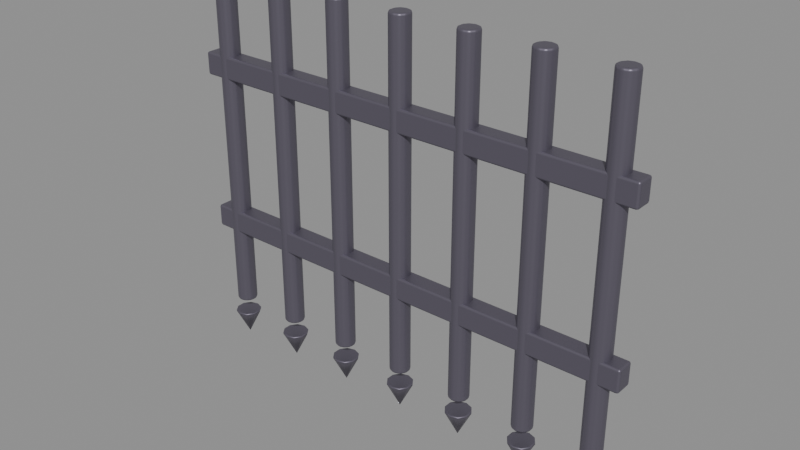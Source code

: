 # Source: grade_porta.blend  (saved by Blender 5.2.45; exported with 4.5.12 LTS)
import bpy
from mathutils import Matrix  # noqa: F401  (used for matrix-valued properties, if any)

bpy.ops.wm.read_factory_settings(use_empty=True)
scene = bpy.context.scene
scene.name = 'Scene'

# ---- materials (node trees are filled in below, after node groups)
mat_ferro = bpy.data.materials.new('ferro')
mat_ferro.diffuse_color = (0.159, 0.1441, 0.1878, 1.0)

# ---- material node trees
mat_ferro.use_nodes = True; mat_ferro.node_tree.nodes.clear()
_N = mat_ferro.node_tree.nodes; _L = mat_ferro.node_tree.links
n0 = _N.new('ShaderNodeBsdfPrincipled'); n0.name = 'Principled BSDF'; n0.location = (-200, 100)
n0.inputs[0].default_value = (0.159, 0.1441, 0.1878, 1.0)
n0.inputs[1].default_value = 0.6
n0.inputs[2].default_value = 0.45
n0.inputs[10].default_value = 0.005
n1 = _N.new('ShaderNodeOutputMaterial'); n1.name = 'Material Output'; n1.location = (200, 100)
_L.new(n0.outputs[0], n1.inputs[0])
n1.is_active_output = True

# ---- meshes
me_grade = bpy.data.meshes.new('Grade')
me_grade.from_pydata([(-0.9, 0.045, 0.0), (-0.9, 0.045, 1.5), (-0.8735, 0.03641, 0.0), (-0.8735, 0.03641, 1.5), (-0.8572, 0.01391, 0.0), (-0.8572, 0.01391, 1.5), (-0.8572, -0.01391, 0.0), (-0.8572, -0.01391, 1.5), (-0.8735, -0.03641, 0.0), (-0.8735, -0.03641, 1.5), (-0.9, -0.045, 0.0), (-0.9, -0.045, 1.5), (-0.9265, -0.03641, 0.0), (-0.9265, -0.03641, 1.5), (-0.9428, -0.01391, 0.0), (-0.9428, -0.01391, 1.5), (-0.9428, 0.01391, 0.0), (-0.9428, 0.01391, 1.5), (-0.9265, 0.03641, 0.0), (-0.9265, 0.03641, 1.5), (-0.9, -0.06, -0.06), (-0.8647, -0.04854, -0.06), (-0.8429, -0.01854, -0.06), (-0.8429, 0.01854, -0.06), (-0.8647, 0.04854, -0.06), (-0.9, 0.06, -0.06), (-0.9353, 0.04854, -0.06), (-0.9571, 0.01854, -0.06), (-0.9571, -0.01854, -0.06), (-0.9353, -0.04854, -0.06), (-0.9, -1.049e-08, -0.18), (-0.6, 0.045, 0.0), (-0.6, 0.045, 1.5), (-0.5735, 0.03641, 0.0), (-0.5735, 0.03641, 1.5), (-0.5572, 0.01391, 0.0), (-0.5572, 0.01391, 1.5), (-0.5572, -0.01391, 0.0), (-0.5572, -0.01391, 1.5), (-0.5735, -0.03641, 0.0), (-0.5735, -0.03641, 1.5), (-0.6, -0.045, 0.0), (-0.6, -0.045, 1.5), (-0.6265, -0.03641, 0.0), (-0.6265, -0.03641, 1.5), (-0.6428, -0.01391, 0.0), (-0.6428, -0.01391, 1.5), (-0.6428, 0.01391, 0.0), (-0.6428, 0.01391, 1.5), (-0.6265, 0.03641, 0.0), (-0.6265, 0.03641, 1.5), (-0.6, -0.06, -0.06), (-0.5647, -0.04854, -0.06), (-0.5429, -0.01854, -0.06), (-0.5429, 0.01854, -0.06), (-0.5647, 0.04854, -0.06), (-0.6, 0.06, -0.06), (-0.6353, 0.04854, -0.06), (-0.6571, 0.01854, -0.06), (-0.6571, -0.01854, -0.06), (-0.6353, -0.04854, -0.06), (-0.6, -1.049e-08, -0.18), (-0.3, 0.045, 0.0), (-0.3, 0.045, 1.5), (-0.2735, 0.03641, 0.0), (-0.2735, 0.03641, 1.5), (-0.2572, 0.01391, 0.0), (-0.2572, 0.01391, 1.5), (-0.2572, -0.01391, 0.0), (-0.2572, -0.01391, 1.5), (-0.2735, -0.03641, 0.0), (-0.2735, -0.03641, 1.5), (-0.3, -0.045, 0.0), (-0.3, -0.045, 1.5), (-0.3265, -0.03641, 0.0), (-0.3265, -0.03641, 1.5), (-0.3428, -0.01391, 0.0), (-0.3428, -0.01391, 1.5), (-0.3428, 0.01391, 0.0), (-0.3428, 0.01391, 1.5), (-0.3265, 0.03641, 0.0), (-0.3265, 0.03641, 1.5), (-0.3, -0.06, -0.06), (-0.2647, -0.04854, -0.06), (-0.2429, -0.01854, -0.06), (-0.2429, 0.01854, -0.06), (-0.2647, 0.04854, -0.06), (-0.3, 0.06, -0.06), (-0.3353, 0.04854, -0.06), (-0.3571, 0.01854, -0.06), (-0.3571, -0.01854, -0.06), (-0.3353, -0.04854, -0.06), (-0.3, -1.049e-08, -0.18), (-1.11e-16, 0.045, 0.0), (-1.11e-16, 0.045, 1.5), (0.02645, 0.03641, 0.0), (0.02645, 0.03641, 1.5), (0.0428, 0.01391, 0.0), (0.0428, 0.01391, 1.5), (0.0428, -0.01391, 0.0), (0.0428, -0.01391, 1.5), (0.02645, -0.03641, 0.0), (0.02645, -0.03641, 1.5), (-1.11e-16, -0.045, 0.0), (-1.11e-16, -0.045, 1.5), (-0.02645, -0.03641, 0.0), (-0.02645, -0.03641, 1.5), (-0.0428, -0.01391, 0.0), (-0.0428, -0.01391, 1.5), (-0.0428, 0.01391, 0.0), (-0.0428, 0.01391, 1.5), (-0.02645, 0.03641, 0.0), (-0.02645, 0.03641, 1.5), (-1.11e-16, -0.06, -0.06), (0.03527, -0.04854, -0.06), (0.05706, -0.01854, -0.06), (0.05706, 0.01854, -0.06), (0.03527, 0.04854, -0.06), (-1.11e-16, 0.06, -0.06), (-0.03527, 0.04854, -0.06), (-0.05706, 0.01854, -0.06), (-0.05706, -0.01854, -0.06), (-0.03527, -0.04854, -0.06), (-1.11e-16, -1.049e-08, -0.18), (0.3, 0.045, 0.0), (0.3, 0.045, 1.5), (0.3265, 0.03641, 0.0), (0.3265, 0.03641, 1.5), (0.3428, 0.01391, 0.0), (0.3428, 0.01391, 1.5), (0.3428, -0.01391, 0.0), (0.3428, -0.01391, 1.5), (0.3265, -0.03641, 0.0), (0.3265, -0.03641, 1.5), (0.3, -0.045, 0.0), (0.3, -0.045, 1.5), (0.2735, -0.03641, 0.0), (0.2735, -0.03641, 1.5), (0.2572, -0.01391, 0.0), (0.2572, -0.01391, 1.5), (0.2572, 0.01391, 0.0), (0.2572, 0.01391, 1.5), (0.2735, 0.03641, 0.0), (0.2735, 0.03641, 1.5), (0.3, -0.06, -0.06), (0.3353, -0.04854, -0.06), (0.3571, -0.01854, -0.06), (0.3571, 0.01854, -0.06), (0.3353, 0.04854, -0.06), (0.3, 0.06, -0.06), (0.2647, 0.04854, -0.06), (0.2429, 0.01854, -0.06), (0.2429, -0.01854, -0.06), (0.2647, -0.04854, -0.06), (0.3, -1.049e-08, -0.18), (0.6, 0.045, 0.0), (0.6, 0.045, 1.5), (0.6265, 0.03641, 0.0), (0.6265, 0.03641, 1.5), (0.6428, 0.01391, 0.0), (0.6428, 0.01391, 1.5), (0.6428, -0.01391, 0.0), (0.6428, -0.01391, 1.5), (0.6265, -0.03641, 0.0), (0.6265, -0.03641, 1.5), (0.6, -0.045, 0.0), (0.6, -0.045, 1.5), (0.5735, -0.03641, 0.0), (0.5735, -0.03641, 1.5), (0.5572, -0.01391, 0.0), (0.5572, -0.01391, 1.5), (0.5572, 0.01391, 0.0), (0.5572, 0.01391, 1.5), (0.5735, 0.03641, 0.0), (0.5735, 0.03641, 1.5), (0.6, -0.06, -0.06), (0.6353, -0.04854, -0.06), (0.6571, -0.01854, -0.06), (0.6571, 0.01854, -0.06), (0.6353, 0.04854, -0.06), (0.6, 0.06, -0.06), (0.5647, 0.04854, -0.06), (0.5429, 0.01854, -0.06), (0.5429, -0.01854, -0.06), (0.5647, -0.04854, -0.06), (0.6, -1.049e-08, -0.18), (0.9, 0.045, 0.0), (0.9, 0.045, 1.5), (0.9265, 0.03641, 0.0), (0.9265, 0.03641, 1.5), (0.9428, 0.01391, 0.0), (0.9428, 0.01391, 1.5), (0.9428, -0.01391, 0.0), (0.9428, -0.01391, 1.5), (0.9265, -0.03641, 0.0), (0.9265, -0.03641, 1.5), (0.9, -0.045, 0.0), (0.9, -0.045, 1.5), (0.8735, -0.03641, 0.0), (0.8735, -0.03641, 1.5), (0.8572, -0.01391, 0.0), (0.8572, -0.01391, 1.5), (0.8572, 0.01391, 0.0), (0.8572, 0.01391, 1.5), (0.8735, 0.03641, 0.0), (0.8735, 0.03641, 1.5), (0.9, -0.06, -0.06), (0.9353, -0.04854, -0.06), (0.9571, -0.01854, -0.06), (0.9571, 0.01854, -0.06), (0.9353, 0.04854, -0.06), (0.9, 0.06, -0.06), (0.8647, 0.04854, -0.06), (0.8429, 0.01854, -0.06), (0.8429, -0.01854, -0.06), (0.8647, -0.04854, -0.06), (0.9, -1.049e-08, -0.18), (-1.0, -0.04, 0.35), (-1.0, -0.04, 0.45), (-1.0, 0.04, 0.35), (-1.0, 0.04, 0.45), (1.0, -0.04, 0.35), (1.0, -0.04, 0.45), (1.0, 0.04, 0.35), (1.0, 0.04, 0.45), (-1.0, -0.04, 1.05), (-1.0, -0.04, 1.15), (-1.0, 0.04, 1.05), (-1.0, 0.04, 1.15), (1.0, -0.04, 1.05), (1.0, -0.04, 1.15), (1.0, 0.04, 1.05), (1.0, 0.04, 1.15)], [], [(0, 1, 3, 2), (2, 3, 5, 4), (4, 5, 7, 6), (6, 7, 9, 8), (8, 9, 11, 10), (10, 11, 13, 12), (12, 13, 15, 14), (14, 15, 17, 16), (3, 1, 19, 17, 15, 13, 11, 9, 7, 5), (16, 17, 19, 18), (18, 19, 1, 0), (0, 2, 4, 6, 8, 10, 12, 14, 16, 18), (20, 30, 21), (21, 30, 22), (22, 30, 23), (23, 30, 24), (24, 30, 25), (25, 30, 26), (26, 30, 27), (27, 30, 28), (20, 21, 22, 23, 24, 25, 26, 27, 28, 29), (28, 30, 29), (29, 30, 20), (31, 32, 34, 33), (33, 34, 36, 35), (35, 36, 38, 37), (37, 38, 40, 39), (39, 40, 42, 41), (41, 42, 44, 43), (43, 44, 46, 45), (45, 46, 48, 47), (34, 32, 50, 48, 46, 44, 42, 40, 38, 36), (47, 48, 50, 49), (49, 50, 32, 31), (31, 33, 35, 37, 39, 41, 43, 45, 47, 49), (51, 61, 52), (52, 61, 53), (53, 61, 54), (54, 61, 55), (55, 61, 56), (56, 61, 57), (57, 61, 58), (58, 61, 59), (51, 52, 53, 54, 55, 56, 57, 58, 59, 60), (59, 61, 60), (60, 61, 51), (62, 63, 65, 64), (64, 65, 67, 66), (66, 67, 69, 68), (68, 69, 71, 70), (70, 71, 73, 72), (72, 73, 75, 74), (74, 75, 77, 76), (76, 77, 79, 78), (65, 63, 81, 79, 77, 75, 73, 71, 69, 67), (78, 79, 81, 80), (80, 81, 63, 62), (62, 64, 66, 68, 70, 72, 74, 76, 78, 80), (82, 92, 83), (83, 92, 84), (84, 92, 85), (85, 92, 86), (86, 92, 87), (87, 92, 88), (88, 92, 89), (89, 92, 90), (82, 83, 84, 85, 86, 87, 88, 89, 90, 91), (90, 92, 91), (91, 92, 82), (93, 94, 96, 95), (95, 96, 98, 97), (97, 98, 100, 99), (99, 100, 102, 101), (101, 102, 104, 103), (103, 104, 106, 105), (105, 106, 108, 107), (107, 108, 110, 109), (96, 94, 112, 110, 108, 106, 104, 102, 100, 98), (109, 110, 112, 111), (111, 112, 94, 93), (93, 95, 97, 99, 101, 103, 105, 107, 109, 111), (113, 123, 114), (114, 123, 115), (115, 123, 116), (116, 123, 117), (117, 123, 118), (118, 123, 119), (119, 123, 120), (120, 123, 121), (113, 114, 115, 116, 117, 118, 119, 120, 121, 122), (121, 123, 122), (122, 123, 113), (124, 125, 127, 126), (126, 127, 129, 128), (128, 129, 131, 130), (130, 131, 133, 132), (132, 133, 135, 134), (134, 135, 137, 136), (136, 137, 139, 138), (138, 139, 141, 140), (127, 125, 143, 141, 139, 137, 135, 133, 131, 129), (140, 141, 143, 142), (142, 143, 125, 124), (124, 126, 128, 130, 132, 134, 136, 138, 140, 142), (144, 154, 145), (145, 154, 146), (146, 154, 147), (147, 154, 148), (148, 154, 149), (149, 154, 150), (150, 154, 151), (151, 154, 152), (144, 145, 146, 147, 148, 149, 150, 151, 152, 153), (152, 154, 153), (153, 154, 144), (155, 156, 158, 157), (157, 158, 160, 159), (159, 160, 162, 161), (161, 162, 164, 163), (163, 164, 166, 165), (165, 166, 168, 167), (167, 168, 170, 169), (169, 170, 172, 171), (158, 156, 174, 172, 170, 168, 166, 164, 162, 160), (171, 172, 174, 173), (173, 174, 156, 155), (155, 157, 159, 161, 163, 165, 167, 169, 171, 173), (175, 185, 176), (176, 185, 177), (177, 185, 178), (178, 185, 179), (179, 185, 180), (180, 185, 181), (181, 185, 182), (182, 185, 183), (175, 176, 177, 178, 179, 180, 181, 182, 183, 184), (183, 185, 184), (184, 185, 175), (186, 187, 189, 188), (188, 189, 191, 190), (190, 191, 193, 192), (192, 193, 195, 194), (194, 195, 197, 196), (196, 197, 199, 198), (198, 199, 201, 200), (200, 201, 203, 202), (189, 187, 205, 203, 201, 199, 197, 195, 193, 191), (202, 203, 205, 204), (204, 205, 187, 186), (186, 188, 190, 192, 194, 196, 198, 200, 202, 204), (206, 216, 207), (207, 216, 208), (208, 216, 209), (209, 216, 210), (210, 216, 211), (211, 216, 212), (212, 216, 213), (213, 216, 214), (206, 207, 208, 209, 210, 211, 212, 213, 214, 215), (214, 216, 215), (215, 216, 206), (217, 218, 220, 219), (219, 220, 224, 223), (223, 224, 222, 221), (221, 222, 218, 217), (219, 223, 221, 217), (224, 220, 218, 222), (225, 226, 228, 227), (227, 228, 232, 231), (231, 232, 230, 229), (229, 230, 226, 225), (227, 231, 229, 225), (232, 228, 226, 230)])
me_grade.polygons.foreach_set('use_smooth', [True] * 173)
me_grade.materials.append(mat_ferro)
me_grade.update()

# ---- objects
ob_gradeporta = bpy.data.objects.new('GradePorta', None)
ob_grade = bpy.data.objects.new('Grade', me_grade)

# ---- transforms, parenting, visibility, modifiers, constraints
ob_gradeporta.location = (0.0, 0.0, 0.0)
ob_gradeporta.empty_display_size = 0.2
ob_grade.parent = ob_gradeporta
ob_grade.location = (0.0, 0.0, 0.0)
_m = ob_grade.modifiers.new('Bevel', 'BEVEL')
_m.width = 0.01
_m.width_pct = 0.01
_m.segments = 2
_m.angle_limit = 0.6109
_m.harden_normals = True

# ---- collection membership
scene.collection.objects.link(ob_gradeporta)
scene.collection.objects.link(ob_grade)

# ---- scene / render settings (as saved in the file)
scene.frame_start = 1; scene.frame_end = 250; scene.frame_set(1)
scene.render.engine = 'BLENDER_EEVEE_NEXT'
scene.render.bake_bias = 0.0
scene.render.bake_samples = 0
scene.render.compositor_device = 'GPU'
scene.eevee.use_volume_custom_range = False
scene.eevee.fast_gi_thickness_near = 0.1
scene.eevee.fast_gi_thickness_far = 0.0
scene.eevee.ray_tracing_options.screen_trace_thickness = 0.1
bpy.context.view_layer.update()

# ---- added for rendering (the .blend has no active camera and no usable light): camera, sun + grey world if the file has none
cam_auto = bpy.data.cameras.new('AutoCamera')
cam_auto.lens = 50.0
cam_auto.sensor_width = 36.0
cam_auto.clip_end = 1000.0
ob_auto_camera = bpy.data.objects.new('AutoCamera', cam_auto)
scene.collection.objects.link(ob_auto_camera)
ob_auto_camera.location = (2.41885, -2.90262, 2.59508)
ob_auto_camera.rotation_euler = (1.09748, -7.21219e-08, 0.694738)
scene.camera = ob_auto_camera
light_auto_sun = bpy.data.lights.new('AutoSun', 'SUN')
light_auto_sun.energy = 3.0
light_auto_sun.angle = 0.0523599
ob_auto_sun = bpy.data.objects.new('AutoSun', light_auto_sun)
scene.collection.objects.link(ob_auto_sun)
ob_auto_sun.rotation_euler = (0.872665, 0.174533, 0.523599)
if scene.world is None:
    world_auto = bpy.data.worlds.new('AutoWorld')
    world_auto.color = (0.3, 0.3, 0.3)
    scene.world = world_auto
bpy.context.view_layer.update()
